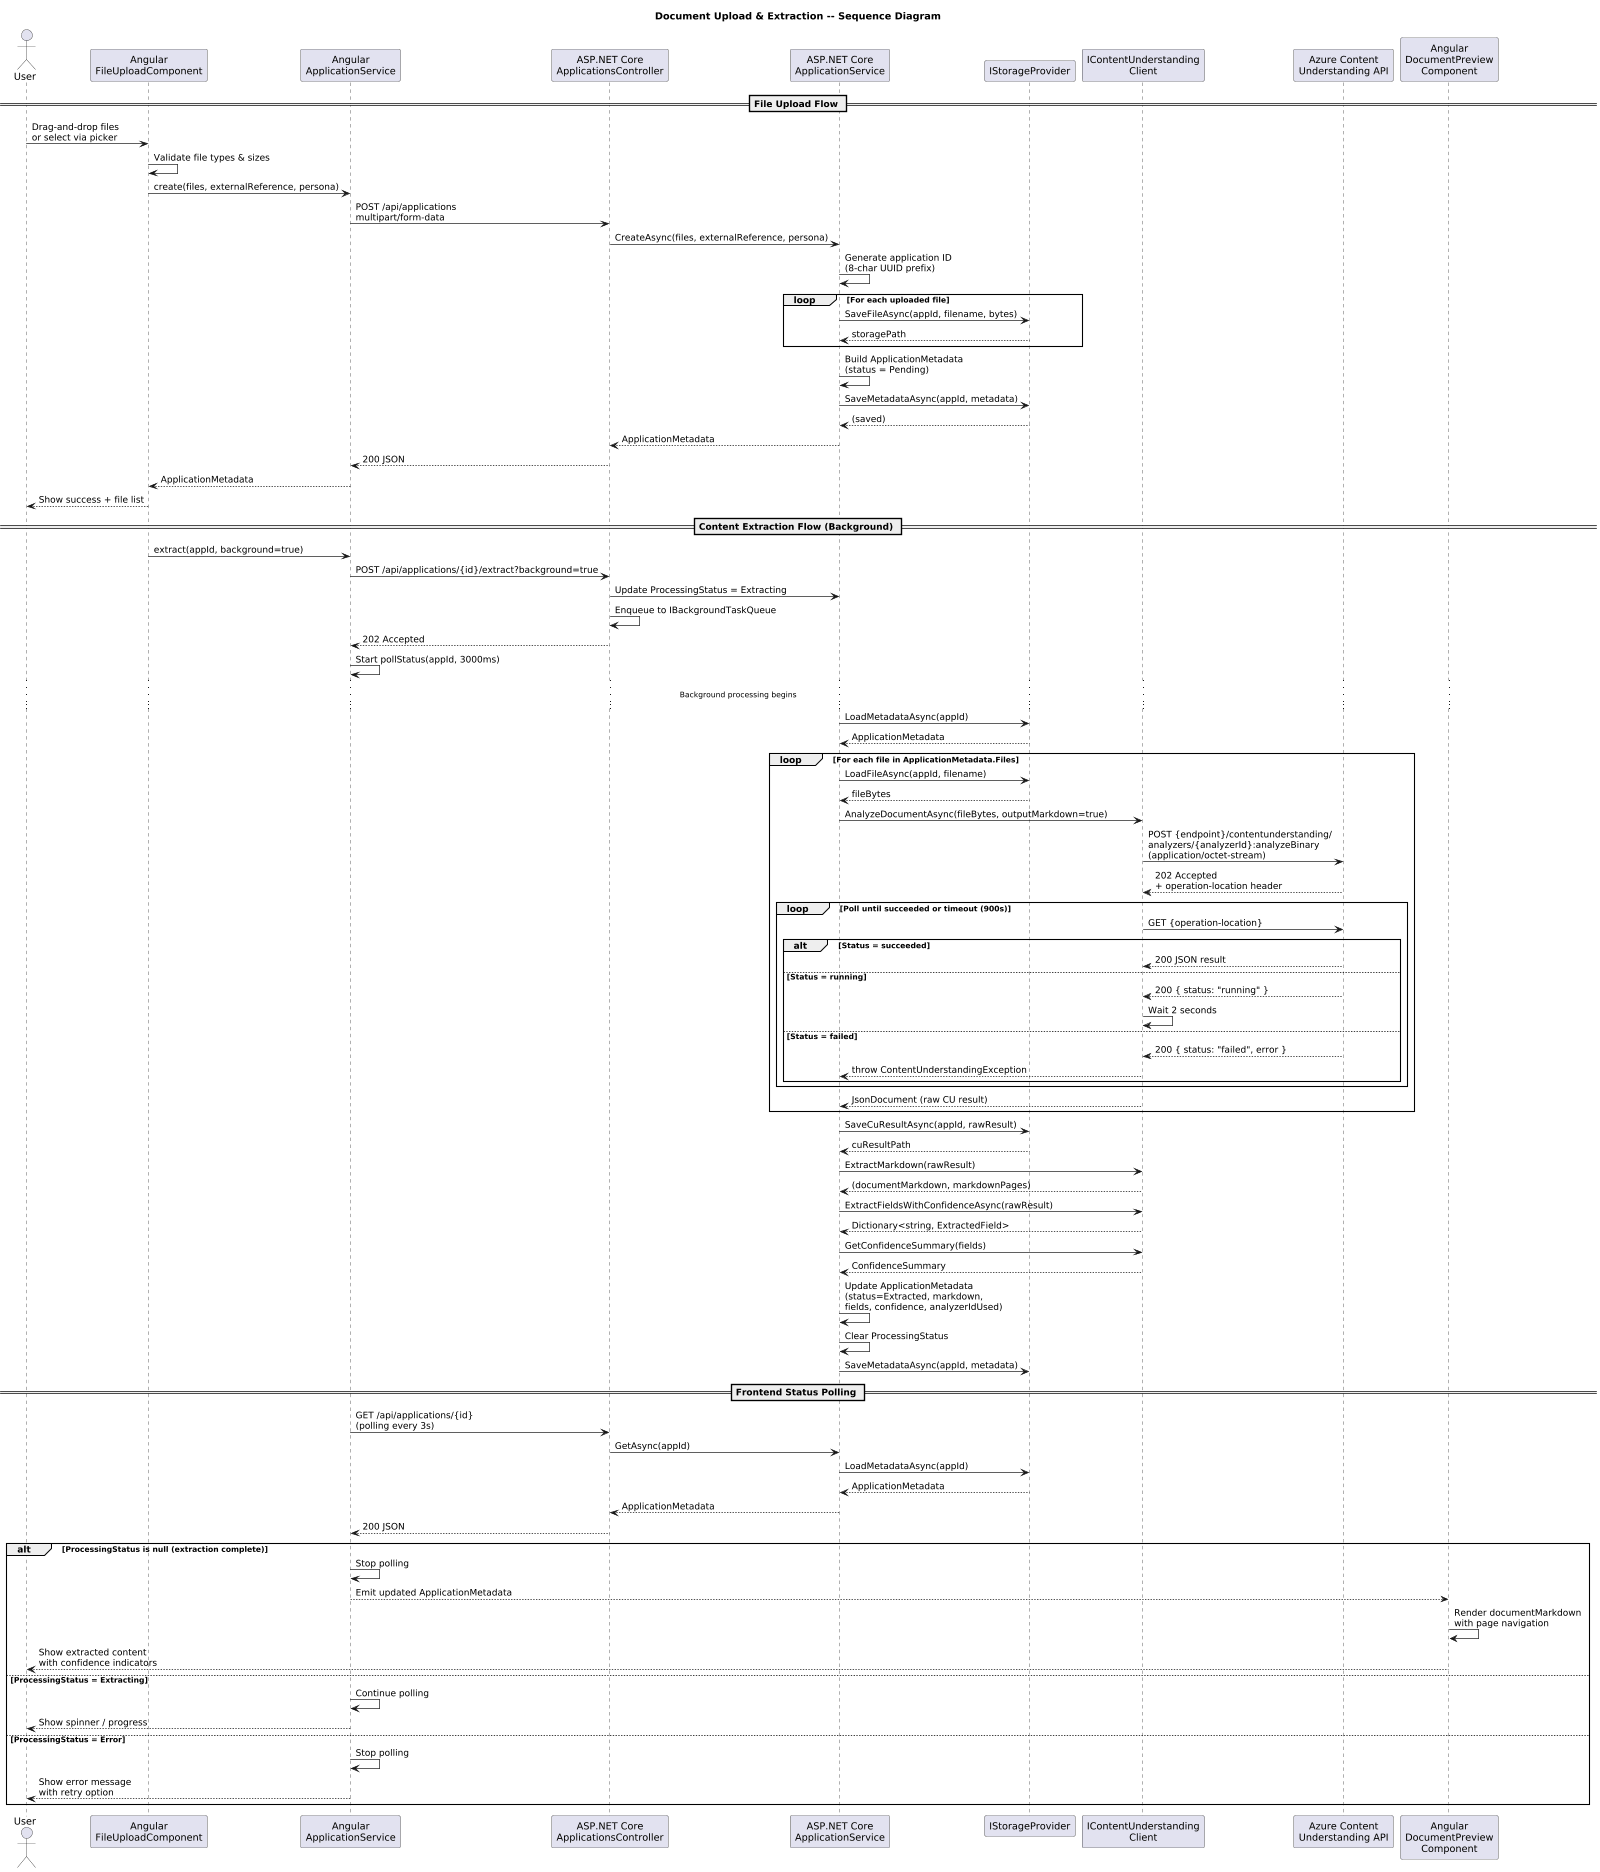

The diagram above was rendered by PlantUML. Its source (embedded in the PNG):
@startuml
' ---------------------------------------------------------------------------
' WorkbenchIQ -- Document Upload & Extraction sequence diagram
' Target: .NET 8 (ASP.NET Core) + Angular 17+
' ---------------------------------------------------------------------------
skinparam dpi 150
scale max 1024 width

title Document Upload & Extraction -- Sequence Diagram

actor User
participant "Angular\nFileUploadComponent" as Upload
participant "Angular\nApplicationService" as NgSvc
participant "ASP.NET Core\nApplicationsController" as Ctrl
participant "ASP.NET Core\nApplicationService" as Svc
participant "IStorageProvider" as Store
participant "IContentUnderstanding\nClient" as CU
participant "Azure Content\nUnderstanding API" as AzCU
participant "Angular\nDocumentPreview\nComponent" as Preview

== File Upload Flow ==

User -> Upload : Drag-and-drop files\nor select via picker
Upload -> Upload : Validate file types & sizes
Upload -> NgSvc : create(files, externalReference, persona)
NgSvc -> Ctrl : POST /api/applications\nmultipart/form-data
Ctrl -> Svc : CreateAsync(files, externalReference, persona)
Svc -> Svc : Generate application ID\n(8-char UUID prefix)

loop For each uploaded file
  Svc -> Store : SaveFileAsync(appId, filename, bytes)
  Store --> Svc : storagePath
end

Svc -> Svc : Build ApplicationMetadata\n(status = Pending)
Svc -> Store : SaveMetadataAsync(appId, metadata)
Store --> Svc : (saved)
Svc --> Ctrl : ApplicationMetadata
Ctrl --> NgSvc : 200 JSON
NgSvc --> Upload : ApplicationMetadata
Upload --> User : Show success + file list

== Content Extraction Flow (Background) ==

Upload -> NgSvc : extract(appId, background=true)
NgSvc -> Ctrl : POST /api/applications/{id}/extract?background=true
Ctrl -> Svc : Update ProcessingStatus = Extracting
Ctrl -> Ctrl : Enqueue to IBackgroundTaskQueue
Ctrl --> NgSvc : 202 Accepted
NgSvc -> NgSvc : Start pollStatus(appId, 3000ms)

... Background processing begins ...

Svc -> Store : LoadMetadataAsync(appId)
Store --> Svc : ApplicationMetadata

loop For each file in ApplicationMetadata.Files
  Svc -> Store : LoadFileAsync(appId, filename)
  Store --> Svc : fileBytes

  Svc -> CU : AnalyzeDocumentAsync(fileBytes, outputMarkdown=true)
  CU -> AzCU : POST {endpoint}/contentunderstanding/\nanalyzers/{analyzerId}:analyzeBinary\n(application/octet-stream)
  AzCU --> CU : 202 Accepted\n+ operation-location header

  loop Poll until succeeded or timeout (900s)
    CU -> AzCU : GET {operation-location}
    alt Status = succeeded
      AzCU --> CU : 200 JSON result
    else Status = running
      AzCU --> CU : 200 { status: "running" }
      CU -> CU : Wait 2 seconds
    else Status = failed
      AzCU --> CU : 200 { status: "failed", error }
      CU --> Svc : throw ContentUnderstandingException
    end
  end

  CU --> Svc : JsonDocument (raw CU result)
end

Svc -> Store : SaveCuResultAsync(appId, rawResult)
Store --> Svc : cuResultPath

Svc -> CU : ExtractMarkdown(rawResult)
CU --> Svc : (documentMarkdown, markdownPages)

Svc -> CU : ExtractFieldsWithConfidenceAsync(rawResult)
CU --> Svc : Dictionary<string, ExtractedField>

Svc -> CU : GetConfidenceSummary(fields)
CU --> Svc : ConfidenceSummary

Svc -> Svc : Update ApplicationMetadata\n(status=Extracted, markdown,\nfields, confidence, analyzerIdUsed)
Svc -> Svc : Clear ProcessingStatus
Svc -> Store : SaveMetadataAsync(appId, metadata)

== Frontend Status Polling ==

NgSvc -> Ctrl : GET /api/applications/{id}\n(polling every 3s)
Ctrl -> Svc : GetAsync(appId)
Svc -> Store : LoadMetadataAsync(appId)
Store --> Svc : ApplicationMetadata
Svc --> Ctrl : ApplicationMetadata
Ctrl --> NgSvc : 200 JSON

alt ProcessingStatus is null (extraction complete)
  NgSvc -> NgSvc : Stop polling
  NgSvc --> Preview : Emit updated ApplicationMetadata
  Preview -> Preview : Render documentMarkdown\nwith page navigation
  Preview --> User : Show extracted content\nwith confidence indicators
else ProcessingStatus = Extracting
  NgSvc -> NgSvc : Continue polling
  NgSvc --> User : Show spinner / progress
else ProcessingStatus = Error
  NgSvc -> NgSvc : Stop polling
  NgSvc --> User : Show error message\nwith retry option
end
@enduml